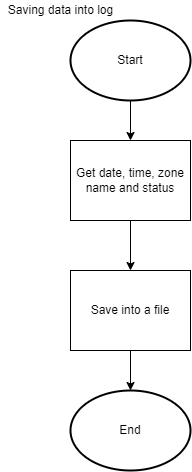

The diagram above was exported from draw.io. Its source (the exported page's mxGraphModel, read from the mxfile embedded in the PNG):
<mxGraphModel dx="1278" dy="481" grid="1" gridSize="10" guides="1" tooltips="1" connect="1" arrows="1" fold="1" page="1" pageScale="1" pageWidth="827" pageHeight="1169" math="0" shadow="0">
  <root>
    <mxCell id="0" />
    <mxCell id="1" parent="0" />
    <mxCell id="2" style="edgeStyle=orthogonalEdgeStyle;rounded=0;orthogonalLoop=1;jettySize=auto;html=1;entryX=0.5;entryY=0;entryDx=0;entryDy=0;" edge="1" source="3" target="7" parent="1">
      <mxGeometry relative="1" as="geometry" />
    </mxCell>
    <mxCell id="3" value="Get date, time, zone name and status" style="rounded=0;whiteSpace=wrap;html=1;" vertex="1" parent="1">
      <mxGeometry x="520" y="240" width="120" height="80" as="geometry" />
    </mxCell>
    <mxCell id="4" style="edgeStyle=orthogonalEdgeStyle;rounded=0;orthogonalLoop=1;jettySize=auto;html=1;entryX=0.5;entryY=0;entryDx=0;entryDy=0;" edge="1" source="5" target="3" parent="1">
      <mxGeometry relative="1" as="geometry">
        <mxPoint x="580" y="240" as="targetPoint" />
      </mxGeometry>
    </mxCell>
    <mxCell id="5" value="Start" style="strokeWidth=2;html=1;shape=mxgraph.flowchart.start_1;whiteSpace=wrap;" vertex="1" parent="1">
      <mxGeometry x="520" y="120" width="120" height="80" as="geometry" />
    </mxCell>
    <mxCell id="6" style="edgeStyle=orthogonalEdgeStyle;rounded=0;orthogonalLoop=1;jettySize=auto;html=1;entryX=0.5;entryY=0;entryDx=0;entryDy=0;entryPerimeter=0;" edge="1" source="7" target="8" parent="1">
      <mxGeometry relative="1" as="geometry" />
    </mxCell>
    <mxCell id="7" value="Save into a file" style="rounded=0;whiteSpace=wrap;html=1;" vertex="1" parent="1">
      <mxGeometry x="520" y="370" width="120" height="80" as="geometry" />
    </mxCell>
    <mxCell id="8" value="End" style="strokeWidth=2;html=1;shape=mxgraph.flowchart.start_1;whiteSpace=wrap;" vertex="1" parent="1">
      <mxGeometry x="520" y="490" width="120" height="80" as="geometry" />
    </mxCell>
    <mxCell id="9" value="Saving data into log" style="text;html=1;align=center;verticalAlign=middle;resizable=0;points=[];autosize=1;strokeColor=none;fillColor=none;" vertex="1" parent="1">
      <mxGeometry x="450" y="100" width="120" height="20" as="geometry" />
    </mxCell>
  </root>
</mxGraphModel>